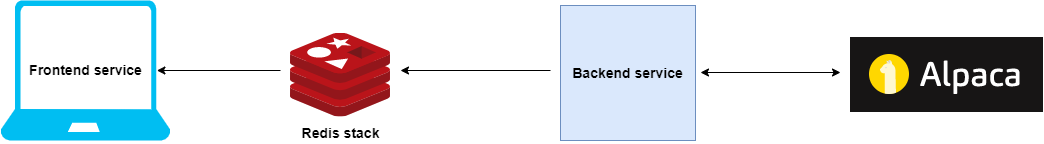

The diagram above was exported from draw.io. Its source (the exported page's mxGraphModel, read from the mxfile embedded in the PNG):
<mxGraphModel dx="1422" dy="762" grid="1" gridSize="10" guides="1" tooltips="1" connect="1" arrows="1" fold="1" page="1" pageScale="1" pageWidth="850" pageHeight="1100" math="0" shadow="0">
  <root>
    <mxCell id="0" />
    <mxCell id="1" parent="0" />
    <mxCell id="HY5BPsK8ZYWETPFeKq9q-1" value="&lt;p style=&quot;line-height: 1.3&quot;&gt;&lt;b&gt;&lt;font style=&quot;font-size: 14px&quot;&gt;Front&lt;/font&gt;&lt;/b&gt;&lt;b&gt;&lt;font style=&quot;font-size: 14px&quot;&gt;end service&lt;/font&gt;&lt;/b&gt;&lt;/p&gt;" style="verticalLabelPosition=middle;html=1;verticalAlign=middle;align=center;strokeColor=none;fillColor=#00BEF2;shape=mxgraph.azure.laptop;pointerEvents=1;horizontal=1;labelPosition=center;fontColor=default;" parent="1" vertex="1">
      <mxGeometry x="190" y="30" width="170" height="140" as="geometry" />
    </mxCell>
    <mxCell id="HY5BPsK8ZYWETPFeKq9q-3" value="&lt;b&gt;&lt;font style=&quot;font-size: 14px ; line-height: 1.4&quot;&gt;Redis stack&lt;/font&gt;&lt;/b&gt;" style="sketch=0;aspect=fixed;html=1;points=[];align=center;image;fontSize=12;image=img/lib/mscae/Cache_Redis_Product.svg;labelBackgroundColor=none;" parent="1" vertex="1">
      <mxGeometry x="480" y="62.5" width="100" height="84" as="geometry" />
    </mxCell>
    <mxCell id="HY5BPsK8ZYWETPFeKq9q-4" value="&lt;font style=&quot;font-size: 14px&quot;&gt;&lt;b style=&quot;line-height: 1;&quot;&gt;Backend service&lt;/b&gt;&lt;/font&gt;" style="whiteSpace=wrap;html=1;aspect=fixed;labelBackgroundColor=none;fillColor=#dae8fc;strokeColor=#6c8ebf;verticalAlign=middle;labelBorderColor=none;spacing=1;" parent="1" vertex="1">
      <mxGeometry x="750" y="35" width="135" height="135" as="geometry" />
    </mxCell>
    <mxCell id="HY5BPsK8ZYWETPFeKq9q-18" value="" style="shape=image;verticalLabelPosition=bottom;labelBackgroundColor=#ffffff;verticalAlign=top;aspect=fixed;imageAspect=0;image=data:image/png,(base64 omitted: 2992 chars);" parent="1" vertex="1">
      <mxGeometry x="1040" y="67" width="193" height="75" as="geometry" />
    </mxCell>
    <mxCell id="0D1W2InE07wwFOw1FaEf-2" value="" style="endArrow=classic;startArrow=classic;html=1;rounded=0;exitX=0.92;exitY=0.5;exitDx=0;exitDy=0;exitPerimeter=0;" edge="1" parent="1">
      <mxGeometry width="50" height="50" relative="1" as="geometry">
        <mxPoint x="890.0000000000001" y="102" as="sourcePoint" />
        <mxPoint x="1030" y="102" as="targetPoint" />
        <Array as="points" />
      </mxGeometry>
    </mxCell>
    <mxCell id="0D1W2InE07wwFOw1FaEf-4" value="" style="endArrow=classic;html=1;rounded=0;entryX=0.92;entryY=0.5;entryDx=0;entryDy=0;entryPerimeter=0;" edge="1" parent="1" target="HY5BPsK8ZYWETPFeKq9q-1">
      <mxGeometry width="50" height="50" relative="1" as="geometry">
        <mxPoint x="470" y="100" as="sourcePoint" />
        <mxPoint x="490" y="280" as="targetPoint" />
      </mxGeometry>
    </mxCell>
    <mxCell id="0D1W2InE07wwFOw1FaEf-5" value="" style="endArrow=classic;html=1;rounded=0;" edge="1" parent="1">
      <mxGeometry width="50" height="50" relative="1" as="geometry">
        <mxPoint x="740" y="100" as="sourcePoint" />
        <mxPoint x="590" y="100" as="targetPoint" />
      </mxGeometry>
    </mxCell>
  </root>
</mxGraphModel>